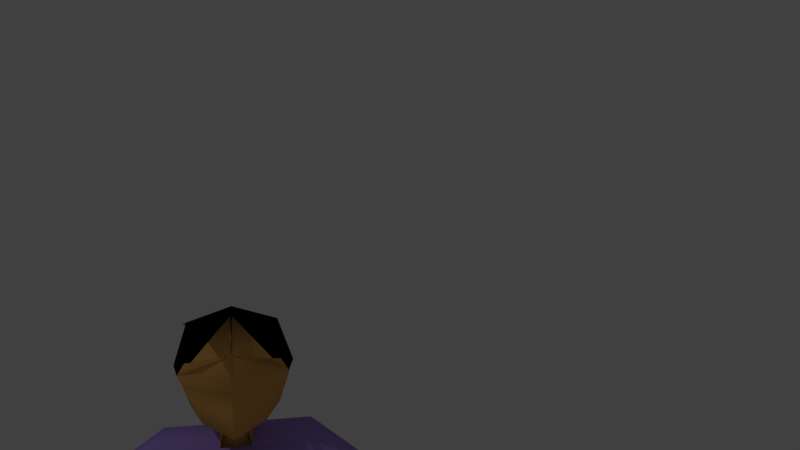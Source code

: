 # Source: avatar_inverted.blend  (saved by Blender 2.78.0; exported with 4.5.12 LTS)
import bpy
from mathutils import Matrix  # noqa: F401  (used for matrix-valued properties, if any)

bpy.ops.wm.read_factory_settings(use_empty=True)
scene = bpy.context.scene
scene.name = 'Scene'

# ---- collections
col_collection_1 = bpy.data.collections.new('Collection 1'); scene.collection.children.link(col_collection_1)

# ---- materials (node trees are filled in below, after node groups)
mat_purple = bpy.data.materials.new('purple')
mat_purple.alpha_threshold = 0.0
mat_purple.use_transparent_shadow = False
mat_purple.diffuse_color = (0.3978, 0.2741, 0.8, 1.0)
mat_purple.roughness = 0.5
mat_skin = bpy.data.materials.new('Skin')
mat_skin.alpha_threshold = 0.0
mat_skin.use_transparent_shadow = False
mat_skin.diffuse_color = (0.8, 0.4177, 0.1139, 1.0)
mat_skin.roughness = 0.5
mat_pink = bpy.data.materials.new('pink')
mat_pink.alpha_threshold = 0.0
mat_pink.use_transparent_shadow = False
mat_pink.diffuse_color = (0.8, 0.0, 0.1284, 1.0)
mat_pink.roughness = 0.5
mat_black = bpy.data.materials.new('black')
mat_black.alpha_threshold = 0.0
mat_black.use_transparent_shadow = False
mat_black.diffuse_color = (0.0, 0.0, 0.0, 1.0)
mat_black.roughness = 0.5

# ---- material node trees

# ---- world
world_world = bpy.data.worlds.new('World'); scene.world = world_world
world_world.color = (0.05088, 0.05088, 0.05088)
world_world.use_sun_shadow = False
world_world.sun_shadow_jitter_overblur = 0.0
world_world.cycles.sampling_method = 'MANUAL'

# ---- cameras
cam_camera = bpy.data.cameras.new('Camera')
cam_camera.clip_end = 100.0
cam_camera.lens = 35.0
cam_camera.sensor_width = 32.0
cam_camera.sensor_height = 18.0
cam_camera.ortho_scale = 7.314
cam_camera.dof.focus_distance = 0.0
cam_camera.dof.aperture_fstop = 128.0

# ---- lights
light_lamp = bpy.data.lights.new('Lamp', 'POINT')
light_lamp.transmission_factor = 0.0
light_lamp.cutoff_distance = 30.0
light_lamp.energy = 100.0
light_lamp.shadow_buffer_clip_start = 1.001
light_lamp.shadow_soft_size = 0.1
light_lamp.shadow_maximum_resolution = 0.006
light_lamp.use_absolute_resolution = True

# ---- meshes
me_cube_001 = bpy.data.meshes.new('Cube.001')
me_cube_001.from_pydata([(0.1286, 0.02811, -0.02528), (-0.1293, 0.02811, -0.02528), (-0.001025, 0.02758, 0.1033), (0.09639, 0.02766, 0.07115), (0.09639, 0.1244, -0.02557), (0.09642, 0.02848, -0.1218), (0.1167, -0.02855, -0.0273), (-0.001001, -0.04608, 0.1125), (-0.001821, -0.09294, -0.1526), (0.07131, 0.09919, 0.046), (0.07133, 0.09979, -0.09691), (0.06067, -0.02372, 0.06391), (0.06695, -0.05062, -0.1289), (-0.07195, -0.04289, -0.0965), (0.08756, -0.0517, -0.5617), (0.08756, 0.04273, -0.5617), (0.1665, 0.07209, -0.1853), (0.1783, 0.0723, -0.268), (0.1752, -0.07454, -0.2688), (-0.00717, 0.05662, -0.4211), (0.1153, 0.05707, -0.4201), (0.1151, -0.06275, -0.4203), (0.1641, -0.04932, -0.1857), (0.2945, 0.04405, -0.2824), (0.2925, -0.03071, -0.2767), (0.2551, 0.03857, -0.3202), (0.2521, -0.05203, -0.3142), (0.3799, 0.03388, -0.366), (0.388, -0.02039, -0.3545), (0.3839, 0.02274, -0.4053), (0.3932, -0.04295, -0.3918), (0.411, 0.03991, -0.3591), (0.417, -0.008566, -0.348), (0.4161, 0.02576, -0.4091), (0.4242, -0.03715, -0.395), (0.5609, 0.04603, -0.3606), (0.5754, 0.01812, -0.3691), (0.5635, 0.03863, -0.3868), (0.579, 0.0172, -0.3747), (0.5939, 0.05969, -0.3601), (0.5814, 0.008962, -0.3575), (0.5966, 0.0523, -0.3862), (0.6023, 0.001604, -0.3712), (0.5953, 0.056, -0.3731), (0.6012, 0.01616, -0.3647), (0.6402, 0.06716, -0.3575), (0.6428, 0.02532, -0.3531), (0.6415, 0.06347, -0.3705), (0.6475, 0.02363, -0.3621), (0.6, -0.01017, -0.3519), (0.5998, -0.0135, -0.3614), (0.6071, -0.007485, -0.3557), (0.6046, -0.01576, -0.3597), (0.03413, 0.07201, -0.1869), (0.03407, -0.04912, -0.1858), (0.03498, 0.08378, -0.1271), (0.02187, -0.02769, -0.1324), (0.02472, -0.03877, 0.09665), (0.05845, -0.1282, 0.108), (0.09067, -0.1172, 0.1175), (0.08387, -0.05588, 0.01067), (0.001433, -0.01759, 0.09567), (0.1016, -0.01187, -0.007182), (0.1125, 0.0283, -0.07352), (-0.002132, -0.09006, -0.1012), (0.08386, 0.1121, -0.06124), (0.09181, -0.03958, -0.0781), (-0.001547, -0.05964, 0.02423), (0.1048, -0.03383, -0.05162), (0.1209, 0.0282, -0.04837), (0.09039, 0.1185, -0.04265), (-0.1296, 0.02811, -0.02528), (-0.0005005, -0.1005, -0.02491), (0.1283, 0.02811, -0.02528), (-0.0005005, 0.1565, -0.02563), (2.397e-05, 0.02758, 0.1033), (-0.0005005, 0.02867, -0.1539), (-0.09739, 0.02766, 0.07115), (-0.09739, 0.1244, -0.02557), (-0.09742, 0.02848, -0.1218), (-0.1177, -0.02855, -0.0273), (4.208e-07, -0.04608, 0.1125), (0.0008201, -0.09294, -0.1526), (-0.0005005, 0.124, 0.0709), (-0.0005005, 0.1248, -0.122), (-0.07231, 0.09919, 0.046), (-0.07233, 0.09979, -0.09691), (-0.06167, -0.02372, 0.06391), (-0.06795, -0.05062, -0.1289), (0.07095, -0.04289, -0.0965), (-0.0005005, -0.0517, -0.5617), (-0.0003157, -0.04978, -0.188), (-0.0005005, 0.04273, -0.5617), (-0.0005005, 0.07149, -0.1887), (-0.08856, -0.0517, -0.5617), (-0.08856, 0.04273, -0.5617), (-0.1618, 0.07149, -0.1887), (-0.0005447, -0.07527, -0.2703), (-0.0004693, 0.07163, -0.2701), (-0.1788, 0.07149, -0.2706), (-0.1788, -0.07537, -0.2706), (0.006169, 0.05662, -0.4211), (-0.1176, 0.05662, -0.4211), (-0.1176, -0.06313, -0.4211), (-0.0005005, -0.06366, -0.4211), (-0.1618, -0.04999, -0.1887), (-0.2968, 0.0461, -0.2759), (-0.2956, -0.02891, -0.2708), (-0.2599, 0.03956, -0.3162), (-0.2584, -0.05113, -0.31), (-0.4029, 0.02678, -0.3808), (-0.402, -0.02915, -0.377), (-0.3754, 0.0219, -0.4108), (-0.3743, -0.04572, -0.4062), (-0.4301, 0.02504, -0.3983), (-0.429, -0.02478, -0.3935), (-0.3951, 0.01884, -0.4366), (-0.3937, -0.04585, -0.4307), (-0.5311, 0.0004377, -0.5066), (-0.5275, -0.02801, -0.5221), (-0.5127, -0.002806, -0.5265), (-0.5258, -0.02869, -0.5285), (-0.5572, 0.006727, -0.5302), (-0.5371, -0.04003, -0.5179), (-0.5389, 0.003483, -0.5501), (-0.5397, -0.0491, -0.5422), (-0.548, 0.005105, -0.5402), (-0.5474, -0.03595, -0.5373), (-0.5919, 0.003994, -0.5616), (-0.5857, -0.03762, -0.5592), (-0.5828, 0.002373, -0.5715), (-0.5821, -0.03868, -0.5687), (-0.5484, -0.06325, -0.5267), (-0.5409, -0.06481, -0.5332), (-0.5513, -0.06147, -0.5345), (-0.5446, -0.06825, -0.5353), (-0.03417, 0.07149, -0.1887), (-0.03417, -0.04999, -0.1887), (-0.03526, 0.08358, -0.1279), (-0.02207, -0.02803, -0.1336), (-0.0001586, -0.03895, -0.1423), (-0.0003394, 0.0824, -0.1428), (-0.02572, -0.03877, 0.09665), (-0.05945, -0.1282, 0.108), (-0.09167, -0.1172, 0.1175), (-0.08487, -0.05588, 0.01067), (-0.002434, -0.01759, 0.09567), (-0.1026, -0.01187, -0.007182), (-0.1135, 0.0283, -0.07352), (0.001131, -0.09006, -0.1012), (-0.0005005, 0.1407, -0.07383), (-0.08486, 0.1121, -0.06124), (-0.09281, -0.03958, -0.0781), (-0.0005005, -0.04498, 0.07896), (0.0005461, -0.05964, 0.02423), (-0.1058, -0.03383, -0.05162), (-0.1219, 0.0282, -0.04837), (-0.0005005, -0.08209, -0.05445), (-0.0005005, 0.1489, -0.0487), (-0.09139, 0.1185, -0.04265)], [(153, 7), (153, 81)], [(0, 3, 9, 4), (63, 65, 10, 5), (63, 5, 12, 66), (0, 6, 62, 60, 61, 11, 3), (64, 66, 12, 8), (150, 84, 10, 65), (74, 4, 9, 83), (2, 3, 11, 59, 57, 58, 7), (2, 83, 9, 3), (76, 8, 12, 5), (76, 5, 10, 84), (26, 24, 22, 18), (98, 93, 53, 16, 17), (18, 22, 54, 91, 97), (53, 93, 91, 54), (92, 15, 14, 90), (20, 17, 18, 21), (21, 18, 97, 104), (104, 97, 98, 19), (90, 104, 19, 92), (19, 98, 17, 20), (15, 20, 21, 14), (92, 19, 20, 15), (22, 24, 23, 16), (16, 23, 25, 17), (96, 106, 107, 105), (25, 26, 18, 17), (24, 26, 30, 28), (27, 28, 32, 31), (23, 24, 28, 27), (26, 25, 29, 30), (25, 23, 27, 29), (34, 33, 37, 38), (30, 29, 33, 34), (29, 27, 31, 33), (28, 30, 34, 32), (36, 38, 50, 49), (33, 31, 35, 37), (32, 34, 38, 36), (31, 32, 36, 35), (41, 43, 44, 42), (35, 36, 40, 39), (38, 37, 41, 42), (37, 35, 39, 43, 41), (43, 39, 45, 47), (47, 45, 46, 48), (44, 43, 47, 48), (40, 44, 48, 46), (39, 40, 46, 45), (49, 50, 52, 51), (40, 36, 49), (42, 44, 51, 52), (44, 40, 49, 51), (38, 42, 52, 50), (16, 53, 54, 22), (54, 53, 55, 56), (54, 91, 140, 56), (53, 93, 141, 55), (14, 21, 104, 90), (158, 150, 65, 70), (157, 68, 66, 64), (69, 63, 66, 68), (69, 70, 65, 63), (0, 4, 70, 69), (0, 69, 68, 6), (72, 6, 68, 157), (74, 158, 70, 4), (72, 67, 61, 60, 62, 6), (67, 153, 61), (11, 61, 3), (71, 78, 85, 77), (148, 79, 86, 151), (148, 152, 88, 79), (71, 77, 87, 146, 145, 147, 80), (149, 82, 88, 152), (150, 151, 86, 84), (74, 83, 85, 78), (75, 81, 143, 142, 144, 87, 77), (75, 77, 85, 83), (76, 79, 88, 82), (76, 84, 86, 79), (97, 98, 93, 91), (105, 107, 109, 100), (98, 99, 96, 136, 93), (100, 97, 91, 137, 105), (136, 137, 91, 93), (92, 90, 94, 95), (102, 103, 100, 99), (103, 104, 97, 100), (104, 101, 98, 97), (90, 92, 101, 104), (101, 102, 99, 98), (95, 94, 103, 102), (92, 95, 102, 101), (108, 106, 96, 99), (109, 108, 99, 100), (107, 111, 113, 109), (110, 114, 115, 111), (106, 110, 111, 107), (109, 113, 112, 108), (108, 112, 110, 106), (117, 121, 120, 116), (113, 117, 116, 112), (112, 116, 114, 110), (111, 115, 117, 113), (119, 132, 133, 121), (116, 120, 118, 114), (115, 119, 121, 117), (114, 118, 119, 115), (124, 125, 127, 126), (118, 122, 123, 119), (121, 125, 124, 120), (120, 124, 126, 122, 118), (126, 130, 128, 122), (130, 131, 129, 128), (127, 131, 130, 126), (123, 129, 131, 127), (122, 128, 129, 123), (132, 134, 135, 133), (123, 132, 119), (125, 135, 134, 127), (127, 134, 132, 123), (121, 133, 135, 125), (96, 105, 137, 136), (137, 139, 138, 136), (91, 140, 141, 93), (137, 139, 140, 91), (136, 138, 141, 93), (94, 90, 104, 103), (158, 159, 151, 150), (157, 149, 152, 155), (156, 155, 152, 148), (156, 148, 151, 159), (71, 156, 159, 78), (71, 80, 155, 156), (72, 157, 155, 80), (74, 78, 159, 158), (72, 80, 147, 145, 146, 154), (154, 146, 153), (87, 77, 146)])
me_cube_001.polygons.foreach_set('use_smooth', [True] * 140)
me_cube_001.polygons.foreach_set('material_index', [3, 1, 1, 3, 1, 3, 3, 3, 3, 1, 1, 0, 0, 0, 0, 0, 0, 0, 0, 0, 0, 0, 0, 0, 0, 0, 0, 0, 2, 0, 0, 0, 2, 2, 2, 2, 2, 2, 2, 2, 2, 2, 2, 2, 2, 2, 2, 2, 2, 2, 2, 2, 2, 2, 0, 1, 1, 1, 0, 3, 1, 1, 1, 3, 1, 1, 3, 1, 3, 3, 3, 1, 1, 3, 1, 3, 3, 3, 3, 1, 1, 0, 0, 0, 0, 0, 0, 0, 0, 0, 0, 0, 0, 0, 0, 0, 0, 2, 0, 0, 0, 2, 2, 2, 2, 2, 2, 2, 2, 2, 2, 2, 2, 2, 2, 2, 2, 2, 2, 2, 2, 2, 2, 0, 1, 1, 1, 1, 0, 3, 1, 1, 1, 3, 1, 1, 3, 1, 3, 3])
me_cube_001.materials.append(mat_purple)
me_cube_001.materials.append(mat_skin)
me_cube_001.materials.append(mat_pink)
me_cube_001.materials.append(mat_black)
me_cube_001.use_remesh_preserve_volume = False
me_cube_001.use_remesh_preserve_attributes = False
me_cube_001.use_mirror_vertex_groups = False
me_cube_001.update()
arm_stomach = bpy.data.armatures.new('Stomach')  # bones are not reproduced

# ---- objects
ob_armature = bpy.data.objects.new('Armature', arm_stomach)
ob_avatar = bpy.data.objects.new('avatar', me_cube_001)
ob_lamp = bpy.data.objects.new('Lamp', light_lamp)
ob_camera = bpy.data.objects.new('Camera', cam_camera)

# ---- transforms, parenting, visibility, modifiers, constraints
ob_armature.location = (0.002782, -0.008471, -0.5604)
ob_armature.show_in_front = True
ob_armature.lineart.crease_threshold = 0.0
ob_avatar.location = (-0.0004964, -0.003597, -0.0003248)
ob_avatar.rotation_euler = (0.0, -0.0, 3.143)
ob_avatar.lineart.crease_threshold = 0.0
_vg = ob_avatar.vertex_groups.new(name='Stomach')
_vg = ob_avatar.vertex_groups.new(name='Chest')
_vg = ob_avatar.vertex_groups.new(name='Head')
_vg = ob_avatar.vertex_groups.new(name='UpperArm.L')
_vg = ob_avatar.vertex_groups.new(name='LowerArm.L')
_vg = ob_avatar.vertex_groups.new(name='Hand.L')
_vg = ob_avatar.vertex_groups.new(name='UpperArm.R')
_vg = ob_avatar.vertex_groups.new(name='LowerArm.R')
_vg = ob_avatar.vertex_groups.new(name='Hand.R')
ob_lamp.location = (4.076, 1.005, 5.904)
ob_lamp.rotation_euler = (0.6503, 0.05522, 1.866)
ob_lamp.lock_rotations_4d = False
ob_lamp.empty_display_type = 'ARROWS'
ob_lamp.color = (0.0, 0.0, 0.0, 0.0)
ob_lamp.lineart.crease_threshold = 0.0
ob_camera.location = (-0.08515, 1.806, 0.6846)
ob_camera.rotation_euler = (1.351, -2.214e-06, 2.989)
ob_camera.scale = (1.0, 1.0, 1.0)
ob_camera.lock_rotations_4d = False
ob_camera.empty_display_type = 'ARROWS'
ob_camera.color = (0.0, 0.0, 0.0, 0.0)
ob_camera.hide_viewport = True
ob_camera.display_type = 'WIRE'
ob_camera.lineart.crease_threshold = 0.0

# ---- collection membership
col_collection_1.objects.link(ob_armature)
col_collection_1.objects.link(ob_avatar)
col_collection_1.objects.link(ob_lamp)
col_collection_1.objects.link(ob_camera)

# ---- scene / render settings (as saved in the file)
scene.camera = ob_camera
scene.frame_start = 1; scene.frame_end = 250; scene.frame_set(220)
scene.render.engine = 'BLENDER_EEVEE_NEXT'
scene.render.resolution_percentage = 50
scene.render.dither_intensity = 0.0
scene.cycles.use_denoising = False
scene.cycles.samples = 128
scene.cycles.sampling_pattern = 'TABULATED_SOBOL'
scene.cycles.light_sampling_threshold = 0.0
scene.cycles.use_adaptive_sampling = False
scene.cycles.use_light_tree = False
scene.cycles.blur_glossy = 0.0
scene.cycles.sample_clamp_indirect = 0.0
scene.view_settings.view_transform = 'Standard'
bpy.context.view_layer.update()
